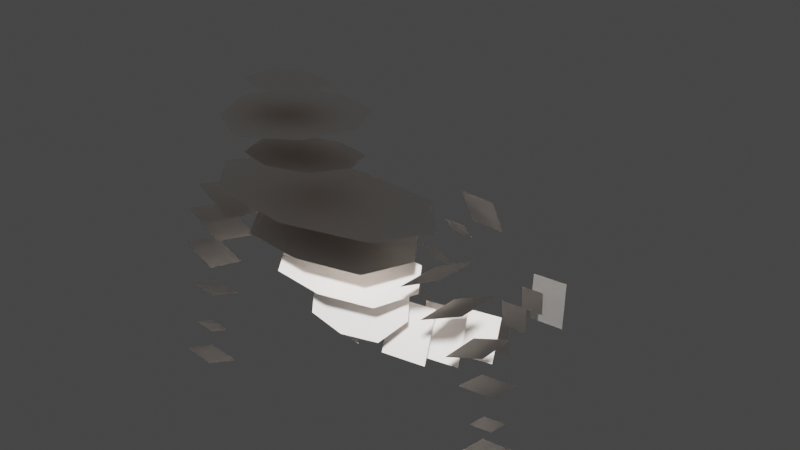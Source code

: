 # Source: player.blend  (saved by Blender 3.3.6; exported with 4.5.12 LTS)
import bpy
from mathutils import Matrix  # noqa: F401  (used for matrix-valued properties, if any)

bpy.ops.wm.read_factory_settings(use_empty=True)
scene = bpy.context.scene
scene.name = 'Scene'

# ---- collections
col_collection = bpy.data.collections.new('Collection'); scene.collection.children.link(col_collection)

# ---- materials (node trees are filled in below, after node groups)
mat_material = bpy.data.materials.new('Material')
mat_material.use_transparent_shadow = False
mat_material_001 = bpy.data.materials.new('Material.001')
mat_material_001.use_transparent_shadow = False
mat_white = bpy.data.materials.new('white')
mat_white.use_transparent_shadow = False

# ---- material node trees
mat_material.use_nodes = True; mat_material.node_tree.nodes.clear()
_N = mat_material.node_tree.nodes; _L = mat_material.node_tree.links
n0 = _N.new('ShaderNodeBsdfPrincipled'); n0.name = 'Principled BSDF'; n0.location = (10, 300)
n0.distribution = 'GGX'
n0.subsurface_method = 'RANDOM_WALK_SKIN'
n0.inputs[3].default_value = 1.45
n0.inputs[27].default_value = (0.0, 0.0, 0.0, 1.0)
n0.inputs[28].default_value = 1.0
n1 = _N.new('ShaderNodeOutputMaterial'); n1.name = 'Material Output'; n1.location = (300, 300)
_L.new(n0.outputs[0], n1.inputs[0])
n1.is_active_output = True
mat_material_001.use_nodes = True; mat_material_001.node_tree.nodes.clear()
_N = mat_material_001.node_tree.nodes; _L = mat_material_001.node_tree.links
n0 = _N.new('ShaderNodeBsdfPrincipled'); n0.name = 'Principled BSDF'; n0.location = (10, 300)
n0.distribution = 'GGX'
n0.subsurface_method = 'RANDOM_WALK_SKIN'
n0.inputs[3].default_value = 1.45
n0.inputs[27].default_value = (0.0, 0.0, 0.0, 1.0)
n0.inputs[28].default_value = 1.0
n1 = _N.new('ShaderNodeOutputMaterial'); n1.name = 'Material Output'; n1.location = (300, 300)
_L.new(n0.outputs[0], n1.inputs[0])
n1.is_active_output = True
mat_white.use_nodes = True; mat_white.node_tree.nodes.clear()
_N = mat_white.node_tree.nodes; _L = mat_white.node_tree.links
n0 = _N.new('ShaderNodeOutputMaterial'); n0.name = 'Material Output'; n0.location = (300, 300)
n1 = _N.new('ShaderNodeBsdfToon'); n1.name = 'Toon BSDF'; n1.location = (25, 305)
n1.inputs[0].default_value = (1.0, 0.95, 0.91, 1.0)
n1.inputs[1].default_value = 0.5221
_L.new(n1.outputs[0], n0.inputs[0])
n0.is_active_output = True

# ---- world
world_world = bpy.data.worlds.new('World'); scene.world = world_world
world_world.use_nodes = True; world_world.node_tree.nodes.clear()
_N = world_world.node_tree.nodes; _L = world_world.node_tree.links
n0 = _N.new('ShaderNodeOutputWorld'); n0.name = 'World Output'; n0.location = (300, 300)
n1 = _N.new('ShaderNodeBackground'); n1.name = 'Background'; n1.location = (10, 300)
n1.inputs[0].default_value = (0.05088, 0.05088, 0.05088, 1.0)
_L.new(n1.outputs[0], n0.inputs[0])
n0.is_active_output = True
world_world.color = (0.05088, 0.05088, 0.05088)
world_world.use_sun_shadow = False
world_world.sun_shadow_jitter_overblur = 0.0

# ---- meshes
me_plane = bpy.data.meshes.new('Plane')
me_plane.from_pydata([(0.3747, 0.3123, 1.617), (0.303, 1.069, 1.661), (-0.2996, 0.2496, 1.597), (-0.3713, 1.006, 1.641), (0.4749, 0.7031, 1.643), (-0.4715, 0.6151, 1.615), (-0.2223, 0.5605, 1.846), (0.2527, 0.6047, 1.86), (-0.2527, 0.8791, 1.873), (0.2223, 0.9233, 1.887), (0.02451, 0.4854, 1.845), (-0.02451, 0.9984, 1.889), (-0.3827, 0.5693, 1.307), (0.3836, 0.6406, 1.33), (-0.3021, 0.883, 1.355), (-0.243, 0.2762, 1.265), (0.2439, 0.9338, 1.371), (0.303, 0.327, 1.282), (0.04606, 0.1909, 1.602), (-0.05618, 1.27, 1.665), (0.03706, 0.2293, 1.263), (-0.03973, 1.017, 1.379), (-0.922, 0.3534, 0.9215), (0.923, 0.525, 0.9774), (-0.6897, 0.7357, 0.9198), (-0.6238, 0.02047, 0.9394), (0.6248, 0.8579, 0.9596), (0.6907, 0.1427, 0.9791), (0.04131, -0.003606, 0.9616), (-0.04429, 0.9251, 0.9362), (-1.123, 0.1874, 0.719), (-0.7858, 0.1932, 0.5496), (-1.123, 0.5645, 0.7318), (-0.7858, 0.5703, 0.5625), (-1.263, 0.1371, 0.4806), (-0.9215, 0.1426, 0.3214), (-1.263, 0.5142, 0.4935), (-0.9215, 0.5196, 0.3343), (-1.373, 0.09865, 0.1562), (-1.068, 0.1025, 0.04371), (-1.373, 0.4236, 0.1673), (-1.068, 0.4274, 0.0548), (-1.405, 0.03829, -0.2516), (-1.114, 0.04194, -0.2705), (-1.405, 0.3243, -0.1962), (-1.114, 0.328, -0.215), (-1.352, 0.07189, -0.5787), (-1.167, 0.0751, -0.5953), (-1.352, 0.2537, -0.5435), (-1.167, 0.2569, -0.56), (-0.6855, 0.2906, 0.5954), (0.6855, 0.4181, 0.6369), (-0.5205, 0.657, 0.5918), (-0.4563, -0.03917, 0.6109), (0.4563, 0.7479, 0.6214), (0.5205, 0.05167, 0.6404), (0.03972, -0.07669, 0.6279), (-0.03966, 0.7845, 0.6043), (-0.6025, 0.1418, 0.2426), (0.6025, 0.2539, 0.2791), (-0.4567, 0.4625, 0.2175), (-0.4019, -0.1467, 0.2783), (0.4019, 0.5424, 0.2434), (0.4567, -0.06685, 0.3043), (0.03393, -0.1793, 0.2985), (-0.03388, 0.5743, 0.2233), (-0.4697, 0.09211, -0.06145), (0.4697, 0.09211, -0.06145), (-0.3346, 0.2746, -0.2149), (-0.3346, -0.09042, 0.092), (0.3346, 0.2746, -0.2149), (0.3346, -0.09042, 0.092), (8.009e-08, -0.1339, 0.1286), (-5.029e-08, 0.3177, -0.2511), (-1.408, 0.00132, -0.8392), (-1.111, 0.006482, -0.8658), (-1.408, 0.294, -0.7824), (-1.111, 0.2992, -0.809), (-0.505, -0.1949, -0.08121), (-0.06983, -0.2069, -0.1435), (-0.5557, -0.0002179, -0.4723), (-0.1205, -0.01215, -0.5346), (-0.6088, -0.4641, -0.1883), (-0.1771, -0.4938, -0.2669), (-0.6669, -0.2722, -0.5797), (-0.2352, -0.3019, -0.6583), (-0.6723, -0.8316, -0.3923), (-0.2959, -0.7995, -0.4239), (-0.7149, -0.6633, -0.7293), (-0.3385, -0.6312, -0.7608), (-0.6305, -1.006, -0.5328), (-0.2911, -1.004, -0.5467), (-0.6444, -1.009, -0.8721), (-0.305, -1.006, -0.886), (-0.5231, -1.673, -0.6109), (-0.3074, -1.677, -0.6197), (-0.5319, -1.674, -0.8266), (-0.3162, -1.678, -0.8354), (-0.5674, -1.985, -0.6419), (-0.2205, -1.992, -0.6611), (-0.5892, -1.931, -1.073), (-0.2422, -1.938, -1.092), (-0.558, -1.363, -0.6037), (-0.3174, -1.361, -0.6135), (-0.5678, -1.365, -0.8443), (-0.3272, -1.363, -0.8541), (1.106, 0.2669, 0.6775), (0.7693, 0.3084, 0.5132), (1.106, 0.6327, 0.7698), (0.7693, 0.6742, 0.6055), (1.247, 0.2682, 0.4339), (0.905, 0.3072, 0.2794), (1.247, 0.634, 0.5262), (0.905, 0.673, 0.3717), (1.356, 0.2992, 0.1087), (1.051, 0.3267, -0.000441), (1.356, 0.6144, 0.1883), (1.051, 0.642, 0.07912), (1.388, 0.3264, -0.3027), (1.097, 0.334, -0.3203), (1.388, 0.5943, -0.188), (1.097, 0.6018, -0.2056), (1.335, 0.4284, -0.6153), (1.151, 0.4351, -0.6308), (1.335, 0.5987, -0.5423), (1.151, 0.6053, -0.5578), (1.391, 0.4145, -0.8848), (1.094, 0.4252, -0.9097), (1.391, 0.6886, -0.7674), (1.094, 0.6993, -0.7923), (0.4655, -0.201, -0.07943), (0.03195, -0.1821, -0.1508), (0.538, -0.01068, -0.4692), (0.1044, 0.008262, -0.5406), (0.5521, -0.477, -0.1845), (0.1211, -0.476, -0.2721), (0.6318, -0.2899, -0.5745), (0.2008, -0.289, -0.6621), (0.5936, -0.8481, -0.3875), (0.2212, -0.7895, -0.4268), (0.655, -0.6836, -0.7233), (0.2826, -0.6249, -0.7627), (0.5805, -0.9427, -0.4508), (0.2413, -0.9318, -0.4653), (0.5859, -1.141, -0.7268), (0.2467, -1.13, -0.7413), (0.4418, -1.526, -0.1312), (0.226, -1.524, -0.1372), (0.4453, -1.652, -0.3066), (0.2294, -1.649, -0.3127), (0.4715, -1.801, 0.02399), (0.1242, -1.8, 0.009933), (0.485, -2.007, -0.3595), (0.1377, -2.005, -0.3736), (0.4906, -1.271, -0.3035), (0.2501, -1.263, -0.3138), (0.4944, -1.411, -0.4992), (0.2539, -1.404, -0.5094)], [], [(98, 99, 101, 100), (94, 95, 97, 96), (102, 103, 105, 104), (150, 152, 153, 151), (90, 91, 93, 92), (146, 148, 149, 147), (154, 156, 157, 155), (142, 144, 145, 143), (86, 87, 89, 88), (138, 140, 141, 139), (82, 83, 85, 84), (134, 136, 137, 135), (74, 75, 77, 76), (46, 47, 49, 48), (78, 79, 81, 80), (130, 132, 133, 131), (126, 128, 129, 127), (122, 124, 125, 123), (42, 43, 45, 44), (69, 72, 71, 67, 70, 73, 68, 66), (118, 120, 121, 119), (38, 39, 41, 40), (61, 64, 63, 59, 62, 65, 60, 58), (114, 116, 117, 115), (34, 35, 37, 36), (110, 112, 113, 111), (53, 56, 55, 51, 54, 57, 52, 50), (30, 31, 33, 32), (106, 108, 109, 107), (25, 28, 27, 23, 26, 29, 24, 22), (15, 20, 17, 13, 16, 21, 14, 12), (2, 18, 0, 4, 1, 19, 3, 5), (8, 6, 10, 7, 9, 11)])
me_plane.polygons.foreach_set('material_index', [2, 2, 2, 2, 2, 2, 2, 2, 2, 2, 2, 2, 2, 2, 2, 2, 2, 2, 2, 2, 2, 2, 2, 2, 2, 2, 2, 2, 2, 2, 2, 2, 2])
_uv = me_plane.uv_layers.new(name='UVMap')
_uv.uv.foreach_set('vector', [0.0, 0.0, 1.0, 0.0, 1.0, 1.0, 0.0, 1.0, 0.0, 0.0, 1.0, 0.0, 1.0, 1.0, 0.0, 1.0, 0.0, 0.0, 1.0, 0.0, 1.0, 1.0, 0.0, 1.0, 0.0, 0.0, 0.0, 1.0, 1.0, 1.0, 1.0, 0.0, 0.0, 0.0, 1.0, 0.0, 1.0, 1.0, 0.0, 1.0, 0.0, 0.0, 0.0, 1.0, 1.0, 1.0, 1.0, 0.0, 0.0, 0.0, 0.0, 1.0, 1.0, 1.0, 1.0, 0.0, 0.0, 0.0, 0.0, 1.0, 1.0, 1.0, 1.0, 0.0, 0.0, 0.0, 1.0, 0.0, 1.0, 1.0, 0.0, 1.0, 0.0, 0.0, 0.0, 1.0, 1.0, 1.0, 1.0, 0.0, 0.0, 0.0, 1.0, 0.0, 1.0, 1.0, 0.0, 1.0, 0.0, 0.0, 0.0, 1.0, 1.0, 1.0, 1.0, 0.0, 0.0, 0.0, 1.0, 0.0, 1.0, 1.0, 0.0, 1.0, 0.0, 0.0, 1.0, 0.0, 1.0, 1.0, 0.0, 1.0, 0.0, 0.0, 1.0, 0.0, 1.0, 1.0, 0.0, 1.0, 0.0, 0.0, 0.0, 1.0, 1.0, 1.0, 1.0, 0.0, 0.0, 0.0, 0.0, 1.0, 1.0, 1.0, 1.0, 0.0, 0.0, 0.0, 0.0, 1.0, 1.0, 1.0, 1.0, 0.0, 0.0, 0.0, 1.0, 0.0, 1.0, 1.0, 0.0, 1.0, 0.0, 0.0, 0.0, 0.0, 0.0, 0.0, 0.0, 0.0, 0.0, 0.0, 0.0, 0.0, 0.0, 0.0, 0.0, 0.0, 0.0, 0.0, 0.0, 1.0, 1.0, 1.0, 1.0, 0.0, 0.0, 0.0, 1.0, 0.0, 1.0, 1.0, 0.0, 1.0, 0.0, 0.0, 0.0, 0.0, 0.0, 0.0, 0.0, 0.0, 0.0, 0.0, 0.0, 0.0, 0.0, 0.0, 0.0, 0.0, 0.0, 0.0, 0.0, 1.0, 1.0, 1.0, 1.0, 0.0, 0.0, 0.0, 1.0, 0.0, 1.0, 1.0, 0.0, 1.0, 0.0, 0.0, 0.0, 1.0, 1.0, 1.0, 1.0, 0.0, 0.0, 0.0, 0.0, 0.0, 0.0, 0.0, 0.0, 0.0, 0.0, 0.0, 0.0, 0.0, 0.0, 0.0, 0.0, 0.0, 0.0, 0.0, 1.0, 0.0, 1.0, 1.0, 0.0, 1.0, 0.0, 0.0, 0.0, 1.0, 1.0, 1.0, 1.0, 0.0, 0.0, 0.0, 0.0, 0.0, 0.0, 0.0, 0.0, 0.0, 0.0, 0.0, 0.0, 0.0, 0.0, 0.0, 0.0, 0.0, 0.0, 0.0, 0.0, 0.0, 0.0, 0.0, 0.0, 0.0, 0.0, 0.0, 0.0, 0.0, 0.0, 0.0, 0.0, 0.0, 0.0, 0.0, 0.0, 0.0, 0.0, 0.0, 0.0, 0.0, 0.0, 0.0, 0.0, 0.0, 0.0, 0.0, 0.0, 0.0, 0.0, 0.0, 0.0, 0.0, 0.0, 0.0, 0.0, 0.0, 0.0, 0.0, 0.0, 0.0])
me_plane.materials.append(mat_material)
me_plane.materials.append(mat_material_001)
me_plane.materials.append(mat_white)
me_plane.update()
me_plane.normals_split_custom_set([tuple(v) for v in zip(*[iter([0.02426, 0.9921, 0.123, 0.02426, 0.9921, 0.123, 0.02426, 0.9921, 0.123, 0.02426, 0.9921, 0.123, 0.01825, 0.9998, -0.00735, 0.01825, 0.9998, -0.00735, 0.01825, 0.9998, -0.00735, 0.01825, 0.9998, -0.00735, -0.006891, 1.0, -0.006323, -0.006891, 1.0, -0.006323, -0.006891, 1.0, -0.006323, -0.006891, 1.0, -0.006323, 0.0227, 0.8816, -0.4714, 0.0227, 0.8816, -0.4714, 0.0227, 0.8816, -0.4714, 0.0227, 0.8816, -0.4714, -0.006892, 1.0, -0.006322, -0.006892, 1.0, -0.006322, -0.006892, 1.0, -0.006322, -0.006892, 1.0, -0.006322, 0.02584, 0.8126, -0.5823, 0.02584, 0.8126, -0.5823, 0.02584, 0.8126, -0.5823, 0.02584, 0.8126, -0.5823, 0.05098, 0.812, -0.5814, 0.05098, 0.812, -0.5814, 0.05098, 0.812, -0.5814, 0.05098, 0.812, -0.5814, 0.05098, 0.812, -0.5814, 0.05098, 0.812, -0.5814, 0.05098, 0.812, -0.5814, 0.05098, 0.812, -0.5814, -0.03828, 0.8921, 0.4503, -0.03828, 0.8921, 0.4503, -0.03828, 0.8921, 0.4503, -0.03828, 0.8921, 0.4503, 0.09213, 0.8874, 0.4516, 0.09213, 0.8874, 0.4516, 0.09213, 0.8874, 0.4516, 0.09213, 0.8874, 0.4516, 0.1381, 0.8972, 0.4195, 0.1381, 0.8972, 0.4195, 0.1381, 0.8972, 0.4195, 0.1381, 0.8972, 0.4195, -0.08277, 0.9051, 0.4172, -0.08277, 0.9051, 0.4172, -0.08277, 0.9051, 0.4172, -0.08277, 0.9051, 0.4172, 0.09093, -0.1896, 0.9776, 0.09093, -0.1896, 0.9776, 0.09093, -0.1896, 0.9776, 0.09093, -0.1896, 0.9776, 0.09093, -0.1896, 0.9776, 0.09093, -0.1896, 0.9776, 0.09093, -0.1896, 0.9776, 0.09093, -0.1896, 0.9776, 0.08683, 0.8962, 0.435, 0.08683, 0.8962, 0.435, 0.08683, 0.8962, 0.435, 0.08683, 0.8962, 0.435, -0.03203, 0.9005, 0.4337, -0.03203, 0.9005, 0.4337, -0.03203, 0.9005, 0.4337, -0.03203, 0.9005, 0.4337, -0.09093, -0.3921, 0.9154, -0.09093, -0.3921, 0.9154, -0.09093, -0.3921, 0.9154, -0.09093, -0.3921, 0.9154, -0.09093, -0.3921, 0.9154, -0.09093, -0.3921, 0.9154, -0.09093, -0.3921, 0.9154, -0.09093, -0.3921, 0.9154, 0.06585, -0.19, 0.9796, 0.06585, -0.19, 0.9796, 0.06585, -0.19, 0.9796, 0.06585, -0.19, 0.9796, 1.149e-07, 0.6435, 0.7654, 1.149e-07, 0.6435, 0.7654, 1.149e-07, 0.6435, 0.7654, 1.149e-07, 0.6435, 0.7654, 1.149e-07, 0.6435, 0.7654, 1.149e-07, 0.6435, 0.7654, 1.149e-07, 0.6435, 0.7654, 1.149e-07, 0.6435, 0.7654, -0.06585, -0.3929, 0.9172, -0.06585, -0.3929, 0.9172, -0.06585, -0.3929, 0.9172, -0.06585, -0.3929, 0.9172, 0.3463, -0.03199, 0.9376, 0.3463, -0.03199, 0.9376, 0.3463, -0.03199, 0.9376, 0.3463, -0.03199, 0.9376, -0.03902, 0.09581, 0.9946, -0.03902, 0.09581, 0.9946, -0.03902, 0.09581, 0.9946, -0.03902, 0.09581, 0.9946, -0.03902, 0.09581, 0.9946, -0.03902, 0.09581, 0.9946, -0.03902, 0.09581, 0.9946, -0.03902, 0.09581, 0.9946, -0.3463, -0.2296, 0.9096, -0.3463, -0.2296, 0.9096, -0.3463, -0.2296, 0.9096, -0.3463, -0.2296, 0.9096, 0.4224, -0.03091, 0.9059, 0.4224, -0.03091, 0.9059, 0.4224, -0.03091, 0.9059, 0.4224, -0.03091, 0.9059, -0.4224, -0.2218, 0.8789, -0.4224, -0.2218, 0.8789, -0.4224, -0.2218, 0.8789, -0.4224, -0.2218, 0.8789, -0.03251, 0.02436, 0.9992, -0.03251, 0.02436, 0.9992, -0.03251, 0.02436, 0.9992, -0.03251, 0.02436, 0.9992, -0.03251, 0.02436, 0.9992, -0.03251, 0.02436, 0.9992, -0.03251, 0.02436, 0.9992, -0.03251, 0.02436, 0.9992, 0.4491, -0.03047, 0.893, 0.4491, -0.03047, 0.893, 0.4491, -0.03047, 0.893, 0.4491, -0.03047, 0.893, -0.4491, -0.2186, 0.8663, -0.4491, -0.2186, 0.8663, -0.4491, -0.2186, 0.8663, -0.4491, -0.2186, 0.8663, -0.03251, 0.02436, 0.9992, -0.03251, 0.02436, 0.9992, -0.03251, 0.02436, 0.9992, -0.03251, 0.02436, 0.9992, -0.03251, 0.02436, 0.9992, -0.03251, 0.02436, 0.9992, -0.03251, 0.02436, 0.9992, -0.03251, 0.02436, 0.9992, -0.01623, -0.1474, 0.9889, -0.01623, -0.1474, 0.9889, -0.01623, -0.1474, 0.9889, -0.01623, -0.1474, 0.9889, -0.01623, -0.1474, 0.9889, -0.01623, -0.1474, 0.9889, -0.01623, -0.1474, 0.9889, -0.01623, -0.1474, 0.9889, -0.02458, -0.06053, 0.9979, -0.02458, -0.06053, 0.9979, -0.02458, -0.06053, 0.9979, -0.02458, -0.06053, 0.9979, -0.02458, -0.06053, 0.9979, -0.02458, -0.06053, 0.9979, -0.02458, -0.06053, 0.9979, -0.02458, -0.06053, 0.9979, -0.02211, -0.08653, 0.996, -0.02211, -0.08653, 0.996, -0.02211, -0.08653, 0.996, -0.02211, -0.08653, 0.996, -0.02211, -0.08653, 0.996, -0.02211, -0.08653, 0.996])] * 3)])
me_material_preview_mesh = bpy.data.meshes.new('Material_Preview_Mesh')
me_material_preview_mesh.from_pydata([], [], [])
me_material_preview_mesh.update()

# ---- objects
ob_plane = bpy.data.objects.new('Plane', me_plane)
ob_material_preview_dummy = bpy.data.objects.new('Material_Preview_Dummy', me_material_preview_mesh)

# ---- transforms, parenting, visibility, modifiers, constraints
ob_plane.location = (0.0, 0.0, 0.0)
ob_plane.rotation_euler = (0.0, -0.0, 3.142)
ob_material_preview_dummy.location = (0.0, 0.0, 0.0)
ob_material_preview_dummy.hide_select = True
ob_material_preview_dummy.hide_render = True

# ---- collection membership
col_collection.objects.link(ob_plane)
col_collection.objects.link(ob_material_preview_dummy)

# ---- scene / render settings (as saved in the file)
scene.frame_start = 1; scene.frame_end = 250; scene.frame_set(1)
scene.render.engine = 'BLENDER_EEVEE_NEXT'
scene.cycles.sampling_pattern = 'TABULATED_SOBOL'
scene.cycles.use_light_tree = False
scene.view_settings.view_transform = 'Filmic'
bpy.context.view_layer.update()

# ---- added for rendering (the .blend has no active camera and no usable light): camera, sun
cam_auto = bpy.data.cameras.new('AutoCamera')
cam_auto.lens = 50.0
cam_auto.sensor_width = 36.0
cam_auto.clip_end = 1000.0
ob_auto_camera = bpy.data.objects.new('AutoCamera', cam_auto)
scene.collection.objects.link(ob_auto_camera)
ob_auto_camera.location = (4.85637, -5.44917, 4.27652)
ob_auto_camera.rotation_euler = (1.09748, -7.21219e-08, 0.694738)
scene.camera = ob_auto_camera
light_auto_sun = bpy.data.lights.new('AutoSun', 'SUN')
light_auto_sun.energy = 3.0
light_auto_sun.angle = 0.0523599
ob_auto_sun = bpy.data.objects.new('AutoSun', light_auto_sun)
scene.collection.objects.link(ob_auto_sun)
ob_auto_sun.rotation_euler = (0.872665, 0.174533, 0.523599)
bpy.context.view_layer.update()
